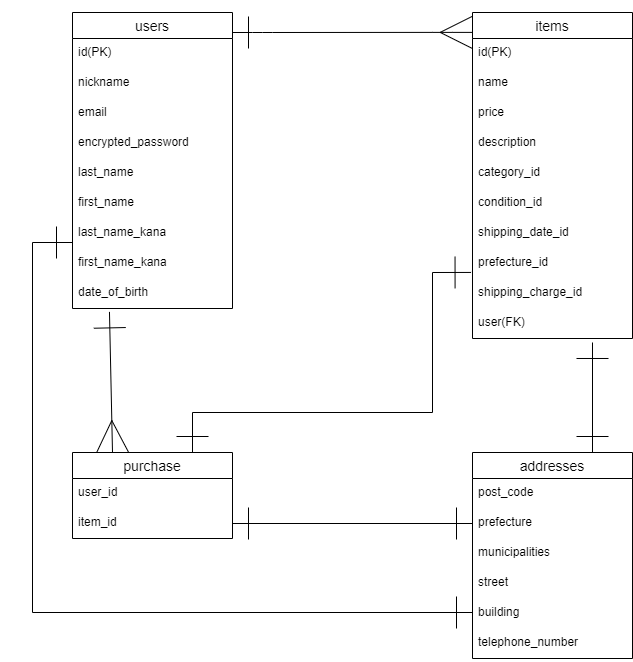

The diagram above was exported from draw.io. Its source (the exported page's mxGraphModel, read from the mxfile embedded in the PNG):
<mxGraphModel dx="983" dy="751" grid="1" gridSize="10" guides="1" tooltips="1" connect="1" arrows="1" fold="1" page="1" pageScale="1" pageWidth="827" pageHeight="1169" math="0" shadow="0">
  <root>
    <mxCell id="0" />
    <mxCell id="1" parent="0" />
    <mxCell id="6" value="users" style="swimlane;fontStyle=0;childLayout=stackLayout;horizontal=1;startSize=26;horizontalStack=0;resizeParent=1;resizeParentMax=0;resizeLast=0;collapsible=1;marginBottom=0;align=center;fontSize=14;" vertex="1" parent="1">
      <mxGeometry x="120" y="80" width="160" height="296" as="geometry">
        <mxRectangle x="360" y="510" width="60" height="30" as="alternateBounds" />
      </mxGeometry>
    </mxCell>
    <mxCell id="7" value="id(PK)" style="text;strokeColor=none;fillColor=none;spacingLeft=4;spacingRight=4;overflow=hidden;rotatable=0;points=[[0,0.5],[1,0.5]];portConstraint=eastwest;fontSize=12;" vertex="1" parent="6">
      <mxGeometry y="26" width="160" height="30" as="geometry" />
    </mxCell>
    <mxCell id="8" value="nickname   " style="text;strokeColor=none;fillColor=none;spacingLeft=4;spacingRight=4;overflow=hidden;rotatable=0;points=[[0,0.5],[1,0.5]];portConstraint=eastwest;fontSize=12;" vertex="1" parent="6">
      <mxGeometry y="56" width="160" height="30" as="geometry" />
    </mxCell>
    <mxCell id="10" value="email" style="text;strokeColor=none;fillColor=none;spacingLeft=4;spacingRight=4;overflow=hidden;rotatable=0;points=[[0,0.5],[1,0.5]];portConstraint=eastwest;fontSize=12;" vertex="1" parent="6">
      <mxGeometry y="86" width="160" height="30" as="geometry" />
    </mxCell>
    <mxCell id="11" value="encrypted_password" style="text;strokeColor=none;fillColor=none;spacingLeft=4;spacingRight=4;overflow=hidden;rotatable=0;points=[[0,0.5],[1,0.5]];portConstraint=eastwest;fontSize=12;" vertex="1" parent="6">
      <mxGeometry y="116" width="160" height="30" as="geometry" />
    </mxCell>
    <mxCell id="12" value="last_name" style="text;strokeColor=none;fillColor=none;spacingLeft=4;spacingRight=4;overflow=hidden;rotatable=0;points=[[0,0.5],[1,0.5]];portConstraint=eastwest;fontSize=12;" vertex="1" parent="6">
      <mxGeometry y="146" width="160" height="30" as="geometry" />
    </mxCell>
    <mxCell id="13" value="first_name" style="text;strokeColor=none;fillColor=none;spacingLeft=4;spacingRight=4;overflow=hidden;rotatable=0;points=[[0,0.5],[1,0.5]];portConstraint=eastwest;fontSize=12;" vertex="1" parent="6">
      <mxGeometry y="176" width="160" height="30" as="geometry" />
    </mxCell>
    <mxCell id="15" value="last_name_kana" style="text;strokeColor=none;fillColor=none;spacingLeft=4;spacingRight=4;overflow=hidden;rotatable=0;points=[[0,0.5],[1,0.5]];portConstraint=eastwest;fontSize=12;" vertex="1" parent="6">
      <mxGeometry y="206" width="160" height="30" as="geometry" />
    </mxCell>
    <mxCell id="16" value="first_name_kana" style="text;strokeColor=none;fillColor=none;spacingLeft=4;spacingRight=4;overflow=hidden;rotatable=0;points=[[0,0.5],[1,0.5]];portConstraint=eastwest;fontSize=12;" vertex="1" parent="6">
      <mxGeometry y="236" width="160" height="30" as="geometry" />
    </mxCell>
    <mxCell id="17" value="date_of_birth" style="text;strokeColor=none;fillColor=none;spacingLeft=4;spacingRight=4;overflow=hidden;rotatable=0;points=[[0,0.5],[1,0.5]];portConstraint=eastwest;fontSize=12;" vertex="1" parent="6">
      <mxGeometry y="266" width="160" height="30" as="geometry" />
    </mxCell>
    <mxCell id="20" value="items" style="swimlane;fontStyle=0;childLayout=stackLayout;horizontal=1;startSize=26;horizontalStack=0;resizeParent=1;resizeParentMax=0;resizeLast=0;collapsible=1;marginBottom=0;align=center;fontSize=14;" vertex="1" parent="1">
      <mxGeometry x="520" y="80" width="160" height="326" as="geometry" />
    </mxCell>
    <mxCell id="21" value="id(PK)" style="text;strokeColor=none;fillColor=none;spacingLeft=4;spacingRight=4;overflow=hidden;rotatable=0;points=[[0,0.5],[1,0.5]];portConstraint=eastwest;fontSize=12;" vertex="1" parent="20">
      <mxGeometry y="26" width="160" height="30" as="geometry" />
    </mxCell>
    <mxCell id="22" value="name" style="text;strokeColor=none;fillColor=none;spacingLeft=4;spacingRight=4;overflow=hidden;rotatable=0;points=[[0,0.5],[1,0.5]];portConstraint=eastwest;fontSize=12;" vertex="1" parent="20">
      <mxGeometry y="56" width="160" height="30" as="geometry" />
    </mxCell>
    <mxCell id="25" value="price" style="text;strokeColor=none;fillColor=none;spacingLeft=4;spacingRight=4;overflow=hidden;rotatable=0;points=[[0,0.5],[1,0.5]];portConstraint=eastwest;fontSize=12;" vertex="1" parent="20">
      <mxGeometry y="86" width="160" height="30" as="geometry" />
    </mxCell>
    <mxCell id="26" value="description" style="text;strokeColor=none;fillColor=none;spacingLeft=4;spacingRight=4;overflow=hidden;rotatable=0;points=[[0,0.5],[1,0.5]];portConstraint=eastwest;fontSize=12;" vertex="1" parent="20">
      <mxGeometry y="116" width="160" height="30" as="geometry" />
    </mxCell>
    <mxCell id="30" value="category_id" style="text;strokeColor=none;fillColor=none;spacingLeft=4;spacingRight=4;overflow=hidden;rotatable=0;points=[[0,0.5],[1,0.5]];portConstraint=eastwest;fontSize=12;" vertex="1" parent="20">
      <mxGeometry y="146" width="160" height="30" as="geometry" />
    </mxCell>
    <mxCell id="28" value="condition_id" style="text;strokeColor=none;fillColor=none;spacingLeft=4;spacingRight=4;overflow=hidden;rotatable=0;points=[[0,0.5],[1,0.5]];portConstraint=eastwest;fontSize=12;" vertex="1" parent="20">
      <mxGeometry y="176" width="160" height="30" as="geometry" />
    </mxCell>
    <mxCell id="27" value="shipping_date_id" style="text;strokeColor=none;fillColor=none;spacingLeft=4;spacingRight=4;overflow=hidden;rotatable=0;points=[[0,0.5],[1,0.5]];portConstraint=eastwest;fontSize=12;" vertex="1" parent="20">
      <mxGeometry y="206" width="160" height="30" as="geometry" />
    </mxCell>
    <mxCell id="24" value="prefecture_id" style="text;strokeColor=none;fillColor=none;spacingLeft=4;spacingRight=4;overflow=hidden;rotatable=0;points=[[0,0.5],[1,0.5]];portConstraint=eastwest;fontSize=12;" vertex="1" parent="20">
      <mxGeometry y="236" width="160" height="30" as="geometry" />
    </mxCell>
    <mxCell id="29" value="shipping_charge_id" style="text;strokeColor=none;fillColor=none;spacingLeft=4;spacingRight=4;overflow=hidden;rotatable=0;points=[[0,0.5],[1,0.5]];portConstraint=eastwest;fontSize=12;" vertex="1" parent="20">
      <mxGeometry y="266" width="160" height="30" as="geometry" />
    </mxCell>
    <mxCell id="23" value="user(FK)" style="text;strokeColor=none;fillColor=none;spacingLeft=4;spacingRight=4;overflow=hidden;rotatable=0;points=[[0,0.5],[1,0.5]];portConstraint=eastwest;fontSize=12;" vertex="1" parent="20">
      <mxGeometry y="296" width="160" height="30" as="geometry" />
    </mxCell>
    <mxCell id="31" value="purchase" style="swimlane;fontStyle=0;childLayout=stackLayout;horizontal=1;startSize=26;horizontalStack=0;resizeParent=1;resizeParentMax=0;resizeLast=0;collapsible=1;marginBottom=0;align=center;fontSize=14;" vertex="1" parent="1">
      <mxGeometry x="120" y="520" width="160" height="86" as="geometry" />
    </mxCell>
    <mxCell id="32" value="user_id" style="text;strokeColor=none;fillColor=none;spacingLeft=4;spacingRight=4;overflow=hidden;rotatable=0;points=[[0,0.5],[1,0.5]];portConstraint=eastwest;fontSize=12;" vertex="1" parent="31">
      <mxGeometry y="26" width="160" height="30" as="geometry" />
    </mxCell>
    <mxCell id="33" value="item_id" style="text;strokeColor=none;fillColor=none;spacingLeft=4;spacingRight=4;overflow=hidden;rotatable=0;points=[[0,0.5],[1,0.5]];portConstraint=eastwest;fontSize=12;" vertex="1" parent="31">
      <mxGeometry y="56" width="160" height="30" as="geometry" />
    </mxCell>
    <mxCell id="35" value="addresses" style="swimlane;fontStyle=0;childLayout=stackLayout;horizontal=1;startSize=26;horizontalStack=0;resizeParent=1;resizeParentMax=0;resizeLast=0;collapsible=1;marginBottom=0;align=center;fontSize=14;" vertex="1" parent="1">
      <mxGeometry x="520" y="520" width="160" height="206" as="geometry" />
    </mxCell>
    <mxCell id="36" value="post_code" style="text;strokeColor=none;fillColor=none;spacingLeft=4;spacingRight=4;overflow=hidden;rotatable=0;points=[[0,0.5],[1,0.5]];portConstraint=eastwest;fontSize=12;" vertex="1" parent="35">
      <mxGeometry y="26" width="160" height="30" as="geometry" />
    </mxCell>
    <mxCell id="37" value="prefecture" style="text;strokeColor=none;fillColor=none;spacingLeft=4;spacingRight=4;overflow=hidden;rotatable=0;points=[[0,0.5],[1,0.5]];portConstraint=eastwest;fontSize=12;" vertex="1" parent="35">
      <mxGeometry y="56" width="160" height="30" as="geometry" />
    </mxCell>
    <mxCell id="39" value="municipalities" style="text;strokeColor=none;fillColor=none;spacingLeft=4;spacingRight=4;overflow=hidden;rotatable=0;points=[[0,0.5],[1,0.5]];portConstraint=eastwest;fontSize=12;" vertex="1" parent="35">
      <mxGeometry y="86" width="160" height="30" as="geometry" />
    </mxCell>
    <mxCell id="38" value="street" style="text;strokeColor=none;fillColor=none;spacingLeft=4;spacingRight=4;overflow=hidden;rotatable=0;points=[[0,0.5],[1,0.5]];portConstraint=eastwest;fontSize=12;" vertex="1" parent="35">
      <mxGeometry y="116" width="160" height="30" as="geometry" />
    </mxCell>
    <mxCell id="40" value="building" style="text;strokeColor=none;fillColor=none;spacingLeft=4;spacingRight=4;overflow=hidden;rotatable=0;points=[[0,0.5],[1,0.5]];portConstraint=eastwest;fontSize=12;" vertex="1" parent="35">
      <mxGeometry y="146" width="160" height="30" as="geometry" />
    </mxCell>
    <mxCell id="41" value="telephone_number" style="text;strokeColor=none;fillColor=none;spacingLeft=4;spacingRight=4;overflow=hidden;rotatable=0;points=[[0,0.5],[1,0.5]];portConstraint=eastwest;fontSize=12;" vertex="1" parent="35">
      <mxGeometry y="176" width="160" height="30" as="geometry" />
    </mxCell>
    <mxCell id="42" value="" style="endArrow=ERmany;html=1;rounded=0;targetPerimeterSpacing=0;exitX=0.231;exitY=1.113;exitDx=0;exitDy=0;exitPerimeter=0;endFill=0;startArrow=ERone;startFill=0;endSize=30;startSize=30;entryX=0.25;entryY=0;entryDx=0;entryDy=0;" edge="1" parent="1" source="17" target="31">
      <mxGeometry relative="1" as="geometry">
        <mxPoint x="140" y="410" as="sourcePoint" />
        <mxPoint x="157" y="480" as="targetPoint" />
      </mxGeometry>
    </mxCell>
    <mxCell id="45" value="" style="edgeStyle=entityRelationEdgeStyle;fontSize=12;html=1;endArrow=ERmany;targetPerimeterSpacing=0;endSize=30;startArrow=ERone;startFill=0;startSize=30;entryX=-0.002;entryY=0.061;entryDx=0;entryDy=0;entryPerimeter=0;endFill=0;" edge="1" parent="1" target="20">
      <mxGeometry width="100" height="100" relative="1" as="geometry">
        <mxPoint x="280" y="100" as="sourcePoint" />
        <mxPoint x="440" y="100" as="targetPoint" />
      </mxGeometry>
    </mxCell>
    <mxCell id="47" value="" style="endArrow=ERone;html=1;rounded=0;startSize=30;endSize=30;targetPerimeterSpacing=0;entryX=0;entryY=0.5;entryDx=0;entryDy=0;endFill=0;startArrow=ERone;startFill=0;exitX=1;exitY=0.5;exitDx=0;exitDy=0;" edge="1" parent="1" source="33" target="37">
      <mxGeometry relative="1" as="geometry">
        <mxPoint x="280" y="540" as="sourcePoint" />
        <mxPoint x="510" y="540" as="targetPoint" />
      </mxGeometry>
    </mxCell>
    <mxCell id="48" value="" style="endArrow=ERone;html=1;rounded=0;startSize=30;endSize=30;targetPerimeterSpacing=0;endFill=0;startArrow=ERone;startFill=0;exitX=0.75;exitY=1.133;exitDx=0;exitDy=0;exitPerimeter=0;entryX=0.75;entryY=0;entryDx=0;entryDy=0;" edge="1" parent="1" source="23" target="35">
      <mxGeometry relative="1" as="geometry">
        <mxPoint x="590" y="440" as="sourcePoint" />
        <mxPoint x="660" y="500" as="targetPoint" />
      </mxGeometry>
    </mxCell>
    <mxCell id="49" value="" style="endArrow=ERone;html=1;rounded=0;startSize=30;endSize=30;targetPerimeterSpacing=0;endFill=0;startArrow=ERone;startFill=0;exitX=-0.009;exitY=-0.202;exitDx=0;exitDy=0;exitPerimeter=0;entryX=0.75;entryY=0;entryDx=0;entryDy=0;" edge="1" parent="1" source="29" target="31">
      <mxGeometry relative="1" as="geometry">
        <mxPoint x="280" y="340" as="sourcePoint" />
        <mxPoint x="230" y="440" as="targetPoint" />
        <Array as="points">
          <mxPoint x="480" y="340" />
          <mxPoint x="480" y="480" />
          <mxPoint x="240" y="480" />
        </Array>
      </mxGeometry>
    </mxCell>
    <mxCell id="51" value="" style="endArrow=ERone;html=1;rounded=0;startSize=30;endSize=30;targetPerimeterSpacing=0;endFill=0;startArrow=ERone;startFill=0;" edge="1" parent="1">
      <mxGeometry relative="1" as="geometry">
        <mxPoint x="120" y="310" as="sourcePoint" />
        <mxPoint x="520" y="680" as="targetPoint" />
        <Array as="points">
          <mxPoint x="80" y="310" />
          <mxPoint x="80" y="680" />
        </Array>
      </mxGeometry>
    </mxCell>
  </root>
</mxGraphModel>